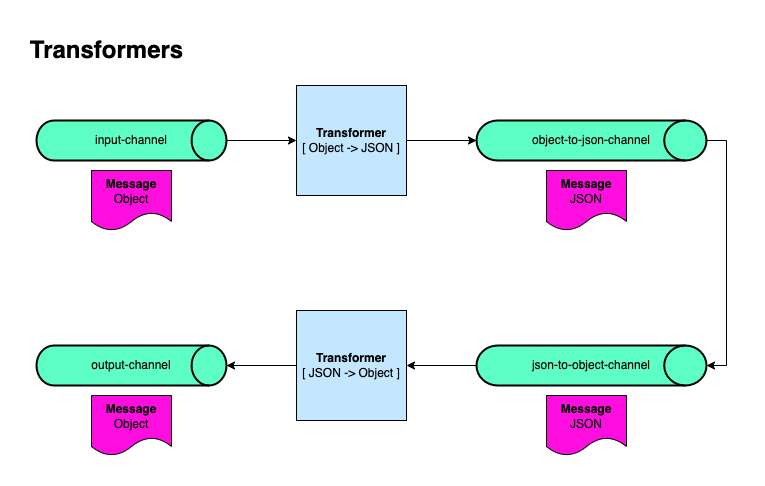

The diagram above was exported from draw.io. Its source (the exported page's mxGraphModel, read from the mxfile embedded in the PNG):
<mxGraphModel dx="1346" dy="791" grid="1" gridSize="10" guides="1" tooltips="1" connect="1" arrows="1" fold="1" page="1" pageScale="1" pageWidth="827" pageHeight="1169" math="0" shadow="0">
  <root>
    <mxCell id="0" />
    <mxCell id="1" parent="0" />
    <mxCell id="v08Low8fpYCXUUkXZ4qi-1" value="Transformers" style="text;strokeColor=none;fillColor=none;html=1;fontSize=24;fontStyle=1;verticalAlign=middle;align=center;" vertex="1" parent="1">
      <mxGeometry x="100" y="10" width="100" height="40" as="geometry" />
    </mxCell>
    <mxCell id="v08Low8fpYCXUUkXZ4qi-9" style="edgeStyle=orthogonalEdgeStyle;rounded=0;orthogonalLoop=1;jettySize=auto;html=1;exitX=1;exitY=0.5;exitDx=0;exitDy=0;exitPerimeter=0;entryX=0;entryY=0.5;entryDx=0;entryDy=0;" edge="1" parent="1" source="v08Low8fpYCXUUkXZ4qi-4" target="v08Low8fpYCXUUkXZ4qi-8">
      <mxGeometry relative="1" as="geometry" />
    </mxCell>
    <mxCell id="v08Low8fpYCXUUkXZ4qi-4" value="input-channel" style="strokeWidth=2;html=1;shape=mxgraph.flowchart.direct_data;whiteSpace=wrap;fillColor=#5EFFC4;" vertex="1" parent="1">
      <mxGeometry x="80" y="100" width="190" height="40" as="geometry" />
    </mxCell>
    <mxCell id="v08Low8fpYCXUUkXZ4qi-21" style="edgeStyle=orthogonalEdgeStyle;rounded=0;orthogonalLoop=1;jettySize=auto;html=1;entryX=1;entryY=0.5;entryDx=0;entryDy=0;entryPerimeter=0;" edge="1" parent="1" source="v08Low8fpYCXUUkXZ4qi-7" target="v08Low8fpYCXUUkXZ4qi-16">
      <mxGeometry relative="1" as="geometry">
        <Array as="points">
          <mxPoint x="770" y="120" />
          <mxPoint x="770" y="345" />
        </Array>
      </mxGeometry>
    </mxCell>
    <mxCell id="v08Low8fpYCXUUkXZ4qi-7" value="object-to-json-channel" style="strokeWidth=2;html=1;shape=mxgraph.flowchart.direct_data;whiteSpace=wrap;fillColor=#5EFFC4;" vertex="1" parent="1">
      <mxGeometry x="520" y="100" width="230" height="40" as="geometry" />
    </mxCell>
    <mxCell id="v08Low8fpYCXUUkXZ4qi-10" style="edgeStyle=orthogonalEdgeStyle;rounded=0;orthogonalLoop=1;jettySize=auto;html=1;entryX=0;entryY=0.5;entryDx=0;entryDy=0;entryPerimeter=0;" edge="1" parent="1" source="v08Low8fpYCXUUkXZ4qi-8" target="v08Low8fpYCXUUkXZ4qi-7">
      <mxGeometry relative="1" as="geometry" />
    </mxCell>
    <mxCell id="v08Low8fpYCXUUkXZ4qi-8" value="&lt;b&gt;Transformer&lt;/b&gt;&lt;br&gt;[ Object -&amp;gt; JSON ]" style="whiteSpace=wrap;html=1;aspect=fixed;fillColor=#C2E7FF;" vertex="1" parent="1">
      <mxGeometry x="340" y="65" width="110" height="110" as="geometry" />
    </mxCell>
    <mxCell id="v08Low8fpYCXUUkXZ4qi-11" value="&lt;b&gt;Message&lt;/b&gt;&lt;br&gt;JSON" style="shape=document;whiteSpace=wrap;html=1;boundedLbl=1;fillColor=#FF0FDF;" vertex="1" parent="1">
      <mxGeometry x="590" y="150" width="80" height="60" as="geometry" />
    </mxCell>
    <mxCell id="v08Low8fpYCXUUkXZ4qi-12" value="&lt;b&gt;Message&lt;/b&gt;&lt;br&gt;Object" style="shape=document;whiteSpace=wrap;html=1;boundedLbl=1;fillColor=#FF0FDF;" vertex="1" parent="1">
      <mxGeometry x="135" y="150" width="80" height="60" as="geometry" />
    </mxCell>
    <mxCell id="v08Low8fpYCXUUkXZ4qi-14" value="output-channel" style="strokeWidth=2;html=1;shape=mxgraph.flowchart.direct_data;whiteSpace=wrap;fillColor=#5EFFC4;" vertex="1" parent="1">
      <mxGeometry x="80" y="325" width="190" height="40" as="geometry" />
    </mxCell>
    <mxCell id="v08Low8fpYCXUUkXZ4qi-22" style="edgeStyle=orthogonalEdgeStyle;rounded=0;orthogonalLoop=1;jettySize=auto;html=1;exitX=0;exitY=0.5;exitDx=0;exitDy=0;exitPerimeter=0;entryX=1;entryY=0.5;entryDx=0;entryDy=0;" edge="1" parent="1" source="v08Low8fpYCXUUkXZ4qi-16" target="v08Low8fpYCXUUkXZ4qi-18">
      <mxGeometry relative="1" as="geometry" />
    </mxCell>
    <mxCell id="v08Low8fpYCXUUkXZ4qi-16" value="json-to-object-channel" style="strokeWidth=2;html=1;shape=mxgraph.flowchart.direct_data;whiteSpace=wrap;fillColor=#5EFFC4;" vertex="1" parent="1">
      <mxGeometry x="520" y="325" width="230" height="40" as="geometry" />
    </mxCell>
    <mxCell id="v08Low8fpYCXUUkXZ4qi-23" style="edgeStyle=orthogonalEdgeStyle;rounded=0;orthogonalLoop=1;jettySize=auto;html=1;exitX=0;exitY=0.5;exitDx=0;exitDy=0;" edge="1" parent="1" source="v08Low8fpYCXUUkXZ4qi-18" target="v08Low8fpYCXUUkXZ4qi-14">
      <mxGeometry relative="1" as="geometry" />
    </mxCell>
    <mxCell id="v08Low8fpYCXUUkXZ4qi-18" value="&lt;b&gt;Transformer&lt;/b&gt;&lt;br&gt;[ JSON -&amp;gt; Object ]" style="whiteSpace=wrap;html=1;aspect=fixed;fillColor=#C2E7FF;" vertex="1" parent="1">
      <mxGeometry x="340" y="290" width="110" height="110" as="geometry" />
    </mxCell>
    <mxCell id="v08Low8fpYCXUUkXZ4qi-19" value="&lt;b&gt;Message&lt;/b&gt;&lt;br&gt;JSON" style="shape=document;whiteSpace=wrap;html=1;boundedLbl=1;fillColor=#FF0FDF;" vertex="1" parent="1">
      <mxGeometry x="590" y="375" width="80" height="60" as="geometry" />
    </mxCell>
    <mxCell id="v08Low8fpYCXUUkXZ4qi-20" value="&lt;b&gt;Message&lt;/b&gt;&lt;br&gt;Object" style="shape=document;whiteSpace=wrap;html=1;boundedLbl=1;fillColor=#FF0FDF;" vertex="1" parent="1">
      <mxGeometry x="135" y="375" width="80" height="60" as="geometry" />
    </mxCell>
  </root>
</mxGraphModel>